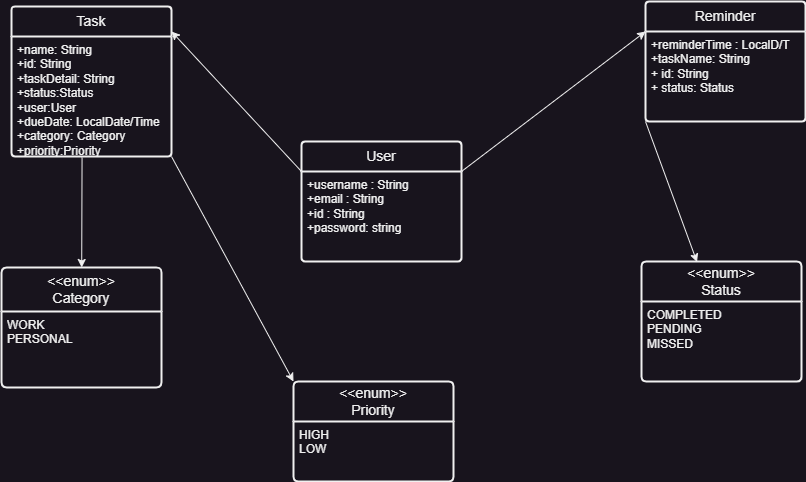

The diagram above was exported from draw.io. Its source (the exported page's mxGraphModel, read from the mxfile embedded in the PNG):
<mxGraphModel dx="794" dy="559" grid="1" gridSize="10" guides="1" tooltips="1" connect="1" arrows="1" fold="1" page="1" pageScale="1" pageWidth="827" pageHeight="1169" math="0" shadow="0">
  <root>
    <mxCell id="0" />
    <mxCell id="1" parent="0" />
    <mxCell id="3dzofTbs24d93FHmG8db-1" value="Reminder" style="swimlane;childLayout=stackLayout;horizontal=1;startSize=30;horizontalStack=0;rounded=1;fontSize=14;fontStyle=0;strokeWidth=2;resizeParent=0;resizeLast=1;shadow=0;dashed=0;align=center;arcSize=4;whiteSpace=wrap;html=1;" parent="1" vertex="1">
      <mxGeometry x="654" y="20" width="160" height="120" as="geometry" />
    </mxCell>
    <mxCell id="3dzofTbs24d93FHmG8db-2" value="+reminderTime : LocalD/T&lt;div&gt;+taskName: String&lt;br&gt;+ id: String&lt;/div&gt;&lt;div&gt;+ status: Status&lt;/div&gt;" style="align=left;strokeColor=none;fillColor=none;spacingLeft=4;fontSize=12;verticalAlign=top;resizable=0;rotatable=0;part=1;html=1;" parent="3dzofTbs24d93FHmG8db-1" vertex="1">
      <mxGeometry y="30" width="160" height="90" as="geometry" />
    </mxCell>
    <mxCell id="3dzofTbs24d93FHmG8db-3" value="Task" style="swimlane;childLayout=stackLayout;horizontal=1;startSize=30;horizontalStack=0;rounded=1;fontSize=14;fontStyle=0;strokeWidth=2;resizeParent=0;resizeLast=1;shadow=0;dashed=0;align=center;arcSize=4;whiteSpace=wrap;html=1;" parent="1" vertex="1">
      <mxGeometry x="20" y="25" width="160" height="150" as="geometry" />
    </mxCell>
    <mxCell id="3dzofTbs24d93FHmG8db-4" value="+name: String&lt;br&gt;+id: String&lt;br&gt;+taskDetail: String&lt;div&gt;+status:Status&lt;/div&gt;&lt;div&gt;+user:User&lt;br&gt;&lt;/div&gt;&lt;div&gt;+dueDate: LocalDate/Time&lt;br&gt;&lt;/div&gt;&lt;div&gt;+category: Category&lt;/div&gt;&lt;div&gt;+priority:Priority&lt;/div&gt;&lt;div&gt;&lt;br&gt;&lt;/div&gt;" style="align=left;strokeColor=none;fillColor=none;spacingLeft=4;fontSize=12;verticalAlign=top;resizable=0;rotatable=0;part=1;html=1;" parent="3dzofTbs24d93FHmG8db-3" vertex="1">
      <mxGeometry y="30" width="160" height="120" as="geometry" />
    </mxCell>
    <mxCell id="3dzofTbs24d93FHmG8db-5" value="User" style="swimlane;childLayout=stackLayout;horizontal=1;startSize=30;horizontalStack=0;rounded=1;fontSize=14;fontStyle=0;strokeWidth=2;resizeParent=0;resizeLast=1;shadow=0;dashed=0;align=center;arcSize=4;whiteSpace=wrap;html=1;" parent="1" vertex="1">
      <mxGeometry x="310" y="160" width="160" height="120" as="geometry" />
    </mxCell>
    <mxCell id="3dzofTbs24d93FHmG8db-6" value="+username : String&lt;br&gt;+email : String&lt;div&gt;+id : String&lt;/div&gt;&lt;div&gt;+password: string&lt;/div&gt;" style="align=left;strokeColor=none;fillColor=none;spacingLeft=4;fontSize=12;verticalAlign=top;resizable=0;rotatable=0;part=1;html=1;" parent="3dzofTbs24d93FHmG8db-5" vertex="1">
      <mxGeometry y="30" width="160" height="90" as="geometry" />
    </mxCell>
    <mxCell id="3dzofTbs24d93FHmG8db-7" value="&lt;div&gt;&amp;lt;&amp;lt;enum&amp;gt;&amp;gt;&lt;/div&gt;Category" style="swimlane;childLayout=stackLayout;horizontal=1;startSize=44;horizontalStack=0;rounded=1;fontSize=14;fontStyle=0;strokeWidth=2;resizeParent=0;resizeLast=1;shadow=0;dashed=0;align=center;arcSize=4;whiteSpace=wrap;html=1;" parent="1" vertex="1">
      <mxGeometry x="10" y="286" width="160" height="120" as="geometry" />
    </mxCell>
    <mxCell id="3dzofTbs24d93FHmG8db-8" value="WORK&lt;br&gt;PERSONAL&lt;div&gt;&lt;br/&gt;&lt;/div&gt;" style="align=left;strokeColor=none;fillColor=none;spacingLeft=4;fontSize=12;verticalAlign=top;resizable=0;rotatable=0;part=1;html=1;" parent="3dzofTbs24d93FHmG8db-7" vertex="1">
      <mxGeometry y="44" width="160" height="76" as="geometry" />
    </mxCell>
    <mxCell id="vWNEqsv0BnM6y-sq7kQU-1" value="&lt;div&gt;&amp;lt;&amp;lt;enum&amp;gt;&amp;gt;&lt;/div&gt;Status" style="swimlane;childLayout=stackLayout;horizontal=1;startSize=40;horizontalStack=0;rounded=1;fontSize=14;fontStyle=0;strokeWidth=2;resizeParent=0;resizeLast=1;shadow=0;dashed=0;align=center;arcSize=4;whiteSpace=wrap;html=1;" parent="1" vertex="1">
      <mxGeometry x="650" y="280" width="160" height="120" as="geometry" />
    </mxCell>
    <mxCell id="vWNEqsv0BnM6y-sq7kQU-2" value="COMPLETED&lt;div&gt;PENDING&lt;/div&gt;&lt;div&gt;MISSED&lt;/div&gt;" style="align=left;strokeColor=none;fillColor=none;spacingLeft=4;fontSize=12;verticalAlign=top;resizable=0;rotatable=0;part=1;html=1;" parent="vWNEqsv0BnM6y-sq7kQU-1" vertex="1">
      <mxGeometry y="40" width="160" height="80" as="geometry" />
    </mxCell>
    <mxCell id="-d3EDSqKC2gsVrP4B49k-1" value="" style="endArrow=classic;html=1;rounded=0;exitX=0;exitY=0;exitDx=0;exitDy=0;" parent="1" source="3dzofTbs24d93FHmG8db-6" edge="1">
      <mxGeometry width="50" height="50" relative="1" as="geometry">
        <mxPoint x="380" y="320" as="sourcePoint" />
        <mxPoint x="180" y="50" as="targetPoint" />
      </mxGeometry>
    </mxCell>
    <mxCell id="-d3EDSqKC2gsVrP4B49k-3" value="" style="endArrow=classic;html=1;rounded=0;exitX=1;exitY=0;exitDx=0;exitDy=0;entryX=0;entryY=0.25;entryDx=0;entryDy=0;" parent="1" source="3dzofTbs24d93FHmG8db-6" target="3dzofTbs24d93FHmG8db-1" edge="1">
      <mxGeometry width="50" height="50" relative="1" as="geometry">
        <mxPoint x="669" y="205" as="sourcePoint" />
        <mxPoint x="610" y="60" as="targetPoint" />
      </mxGeometry>
    </mxCell>
    <mxCell id="-d3EDSqKC2gsVrP4B49k-4" value="" style="endArrow=classic;html=1;rounded=0;entryX=0.347;entryY=0.004;entryDx=0;entryDy=0;entryPerimeter=0;exitX=0;exitY=1;exitDx=0;exitDy=0;" parent="1" source="3dzofTbs24d93FHmG8db-2" target="vWNEqsv0BnM6y-sq7kQU-1" edge="1">
      <mxGeometry width="50" height="50" relative="1" as="geometry">
        <mxPoint x="664" y="250" as="sourcePoint" />
        <mxPoint x="664" y="175" as="targetPoint" />
      </mxGeometry>
    </mxCell>
    <mxCell id="-d3EDSqKC2gsVrP4B49k-5" value="" style="endArrow=classic;html=1;rounded=0;exitX=0.441;exitY=1.008;exitDx=0;exitDy=0;exitPerimeter=0;" parent="1" source="3dzofTbs24d93FHmG8db-4" target="3dzofTbs24d93FHmG8db-7" edge="1">
      <mxGeometry width="50" height="50" relative="1" as="geometry">
        <mxPoint x="150" y="175" as="sourcePoint" />
        <mxPoint x="150" y="280" as="targetPoint" />
      </mxGeometry>
    </mxCell>
    <mxCell id="2CRFp3uFcs0yA_H2aY11-1" value="&lt;div&gt;&amp;lt;&amp;lt;enum&amp;gt;&amp;gt;&lt;/div&gt;Priority" style="swimlane;childLayout=stackLayout;horizontal=1;startSize=40;horizontalStack=0;rounded=1;fontSize=14;fontStyle=0;strokeWidth=2;resizeParent=0;resizeLast=1;shadow=0;dashed=0;align=center;arcSize=4;whiteSpace=wrap;html=1;" parent="1" vertex="1">
      <mxGeometry x="302" y="400" width="160" height="100" as="geometry" />
    </mxCell>
    <mxCell id="2CRFp3uFcs0yA_H2aY11-2" value="HIGH&lt;div&gt;LOW&lt;/div&gt;" style="align=left;strokeColor=none;fillColor=none;spacingLeft=4;fontSize=12;verticalAlign=top;resizable=0;rotatable=0;part=1;html=1;" parent="2CRFp3uFcs0yA_H2aY11-1" vertex="1">
      <mxGeometry y="40" width="160" height="60" as="geometry" />
    </mxCell>
    <mxCell id="2CRFp3uFcs0yA_H2aY11-4" value="" style="endArrow=classic;html=1;rounded=0;entryX=0;entryY=0;entryDx=0;entryDy=0;exitX=1;exitY=1;exitDx=0;exitDy=0;" parent="1" source="3dzofTbs24d93FHmG8db-4" target="2CRFp3uFcs0yA_H2aY11-1" edge="1">
      <mxGeometry width="50" height="50" relative="1" as="geometry">
        <mxPoint x="200" y="240" as="sourcePoint" />
        <mxPoint x="180" y="460" as="targetPoint" />
      </mxGeometry>
    </mxCell>
  </root>
</mxGraphModel>